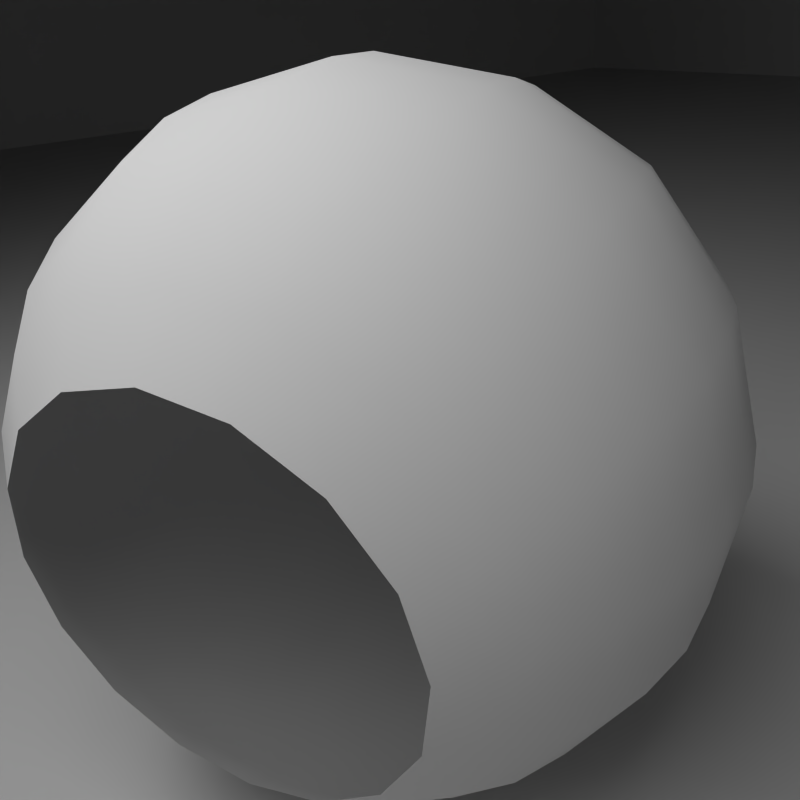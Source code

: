 # Source: MatPreview_dawn_eyeball.blend  (saved by Blender 2.68.0; exported with 4.5.12 LTS)
import bpy
from mathutils import Matrix  # noqa: F401  (used for matrix-valued properties, if any)

bpy.ops.wm.read_factory_settings(use_empty=True)
scene = bpy.context.scene
scene.name = 'Scene'

# ---- collections
col_collection_1 = bpy.data.collections.new('Collection 1'); scene.collection.children.link(col_collection_1)

# ---- materials (node trees are filled in below, after node groups)
mat_room = bpy.data.materials.new('Room')
mat_room.alpha_threshold = 0.0
mat_room.diffuse_color = (0.64, 0.64, 0.64, 1.0)
mat_room.roughness = 0.5
mat_room.line_color = (0.0, 0.0, 0.0, 1.0)
mat_eye = bpy.data.materials.new('eye')
mat_eye.alpha_threshold = 0.0
mat_eye.roughness = 0.5
mat_eye.line_color = (0.0, 0.0, 0.0, 1.0)

# ---- material node trees

# ---- world
world_world = bpy.data.worlds.new('World'); scene.world = world_world
world_world.color = (0.05088, 0.05088, 0.05088)
world_world.use_sun_shadow = False
world_world.sun_shadow_jitter_overblur = 0.0
world_world.cycles.sampling_method = 'MANUAL'
world_world.cycles.sample_map_resolution = 256

# ---- cameras
cam_camera = bpy.data.cameras.new('Camera')
cam_camera.clip_end = 100.0
cam_camera.lens = 35.0
cam_camera.sensor_width = 32.0
cam_camera.sensor_height = 18.0
cam_camera.ortho_scale = 7.314
cam_camera.dof.focus_distance = 0.0
cam_camera.dof.aperture_fstop = 128.0

# ---- lights
light_lamp_001 = bpy.data.lights.new('Lamp.001', 'AREA')
light_lamp_001.transmission_factor = 0.0
light_lamp_001.cutoff_distance = 30.0
light_lamp_001.energy = 78.54
light_lamp_001.shadow_buffer_clip_start = 1.001
light_lamp_001.shadow_soft_size = 1.0
light_lamp_001.shadow_maximum_resolution = 0.006
light_lamp_001.use_absolute_resolution = True
light_lamp_001.size = 1.0
light_lamp_001.size_y = 1.0
light_lamp_001.cycles.use_multiple_importance_sampling = False
light_lamp = bpy.data.lights.new('Lamp', 'AREA')
light_lamp.transmission_factor = 0.0
light_lamp.cutoff_distance = 30.0
light_lamp.energy = 78.54
light_lamp.shadow_buffer_clip_start = 1.001
light_lamp.shadow_soft_size = 1.0
light_lamp.shadow_maximum_resolution = 0.006
light_lamp.use_absolute_resolution = True
light_lamp.size = 1.0
light_lamp.size_y = 1.0
light_lamp.cycles.use_multiple_importance_sampling = False

# ---- meshes
me_cube_001 = bpy.data.meshes.new('Cube.001')
me_cube_001.from_pydata([(-1.0, -1.0, -1.0), (-1.0, 1.0, -1.0), (1.0, 1.0, -1.0), (1.0, -1.0, -1.0), (-1.0, -1.0, 1.0), (-1.0, 1.0, 1.0), (1.0, 1.0, 1.0), (1.0, -1.0, 1.0)], [], [(4, 5, 1, 0), (5, 6, 2, 1), (6, 7, 3, 2), (7, 4, 0, 3), (0, 1, 2, 3), (7, 6, 5, 4)])
_uv = me_cube_001.uv_layers.new(name='UVMap')
_uv.uv.foreach_set('vector', [0.1258, -0.5748, 0.8974, -0.5748, 0.8974, 0.1968, 0.1258, 0.1968, 1.669, 0.1968, 1.669, 0.9685, 0.8974, 0.9685, 0.8974, 0.1968, 0.8974, 1.74, 0.1258, 1.74, 0.1258, 0.9685, 0.8974, 0.9685, -0.6459, 0.9685, -0.6459, 0.1968, 0.1258, 0.1968, 0.1258, 0.9685, 0.1258, 0.1968, 0.8974, 0.1968, 0.8974, 0.9685, 0.1258, 0.9685, 0.1258, -1.346, 0.8974, -1.346, 0.8974, -0.5748, 0.1258, -0.5748])
me_cube_001.materials.append(mat_room)
me_cube_001.use_remesh_preserve_volume = False
me_cube_001.use_remesh_preserve_attributes = False
me_cube_001.use_mirror_vertex_groups = False
me_cube_001.update()
me_sphere = bpy.data.meshes.new('Sphere')
me_sphere.from_pydata([(2.776, 0.1673, 4.565), (3.382, 0.1673, 4.067), (4.249, 0.1673, 2.77), (4.477, 0.1673, 2.019), (4.554, 0.1673, 1.239), (4.477, 0.1673, 0.4587), (4.249, 0.1673, -0.2917), (3.88, 0.1673, -0.9833), (3.382, 0.1673, -1.589), (2.776, 0.1673, -2.087), (2.085, 0.1673, -2.457), (1.275, 0.4659, -2.684), (1.968, 0.7531, -2.457), (2.607, 1.018, -2.087), (3.167, 1.25, -1.589), (3.627, 1.44, -0.9833), (3.968, 1.581, -0.2917), (4.178, 1.669, 0.4587), (4.249, 1.698, 1.239), (4.178, 1.669, 2.019), (3.968, 1.581, 2.77), (3.627, 1.44, 3.461), (3.167, 1.25, 4.067), (2.607, 1.018, 4.565), (2.125, 1.739, 4.565), (2.554, 2.167, 4.067), (2.906, 2.519, 3.461), (3.167, 2.78, 2.77), (3.328, 2.941, 2.019), (3.382, 2.996, 1.239), (3.328, 2.941, 0.4587), (3.167, 2.78, -0.2917), (2.906, 2.519, -0.9833), (2.554, 2.167, -1.589), (2.125, 1.739, -2.087), (1.636, 1.25, -2.457), (1.106, 0.7191, -2.684), (0.554, 0.1673, -2.761), (0.8526, 0.8882, -2.684), (1.14, 1.581, -2.457), (1.404, 2.22, -2.087), (1.636, 2.78, -1.589), (1.827, 3.24, -0.9833), (1.968, 3.581, -0.2917), (2.055, 3.792, 0.4587), (2.085, 3.863, 1.239), (2.055, 3.792, 2.019), (1.968, 3.581, 2.77), (1.827, 3.24, 3.461), (1.636, 2.78, 4.067), (1.404, 2.22, 4.565), (0.554, 2.39, 4.565), (0.554, 2.996, 4.067), (0.554, 3.493, 3.461), (0.554, 3.863, 2.77), (0.554, 4.09, 2.019), (0.554, 4.167, 1.239), (0.554, 4.09, 0.4587), (0.554, 3.863, -0.2917), (0.554, 3.493, -0.9833), (0.554, 2.996, -1.589), (0.554, 2.39, -2.087), (0.554, 1.698, -2.457), (0.554, 0.9476, -2.684), (0.2553, 0.8882, -2.684), (-0.03183, 1.581, -2.457), (-0.2965, 2.22, -2.087), (-0.5284, 2.78, -1.589), (-0.7188, 3.24, -0.9833), (-0.8603, 3.581, -0.2917), (-0.9474, 3.792, 0.4587), (-0.9768, 3.863, 1.239), (-0.9474, 3.792, 2.019), (-0.8603, 3.581, 2.77), (-0.7188, 3.24, 3.461), (-0.5284, 2.78, 4.067), (-0.2965, 2.22, 4.565), (-1.017, 1.739, 4.565), (-1.446, 2.167, 4.067), (-1.798, 2.519, 3.461), (-2.059, 2.78, 2.77), (-2.22, 2.941, 2.019), (-2.274, 2.996, 1.239), (-2.22, 2.941, 0.4587), (-2.059, 2.78, -0.2917), (-1.798, 2.519, -0.9833), (-1.446, 2.167, -1.589), (-1.017, 1.739, -2.087), (-0.5284, 1.25, -2.457), (0.002156, 0.7191, -2.684), (-0.167, 0.4659, -2.684), (-0.8603, 0.7531, -2.457), (-1.499, 1.018, -2.087), (-2.059, 1.25, -1.589), (-2.519, 1.44, -0.9833), (-2.86, 1.581, -0.2917), (-3.071, 1.669, 0.4587), (-3.142, 1.698, 1.239), (-3.071, 1.669, 2.019), (-2.86, 1.581, 2.77), (-2.519, 1.44, 3.461), (-2.059, 1.25, 4.067), (-1.499, 1.018, 4.565), (-1.668, 0.1673, 4.565), (-2.274, 0.1673, 4.067), (-2.772, 0.1673, 3.461), (-3.142, 0.1673, 2.77), (-3.369, 0.1673, 2.019), (-3.446, 0.1673, 1.239), (-3.369, 0.1673, 0.4587), (-3.142, 0.1673, -0.2917), (-2.772, 0.1673, -0.9833), (-2.274, 0.1673, -1.589), (-1.668, 0.1673, -2.087), (-0.9768, 0.1673, -2.457), (-0.2264, 0.1673, -2.684), (-0.167, -0.1314, -2.684), (-0.8603, -0.4185, -2.457), (-1.499, -0.6832, -2.087), (-2.059, -0.9151, -1.589), (-2.519, -1.105, -0.9833), (-2.86, -1.247, -0.2917), (-3.071, -1.334, 0.4587), (-3.142, -1.363, 1.239), (-3.071, -1.334, 2.019), (-2.86, -1.247, 2.77), (-2.519, -1.105, 3.461), (-2.059, -0.9151, 4.067), (-1.499, -0.6832, 4.565), (-1.017, -1.404, 4.565), (-1.446, -1.833, 4.067), (-1.798, -2.184, 3.461), (-2.059, -2.446, 2.77), (-2.22, -2.607, 2.019), (-2.274, -2.661, 1.239), (-2.22, -2.607, 0.4587), (-2.059, -2.446, -0.2917), (-1.798, -2.184, -0.9833), (-1.446, -1.833, -1.589), (-1.017, -1.404, -2.087), (-0.5284, -0.9151, -2.457), (0.002156, -0.3845, -2.684), (0.2553, -0.5537, -2.684), (-0.03183, -1.247, -2.457), (-0.2965, -1.886, -2.087), (-0.5284, -2.446, -1.589), (-0.7188, -2.905, -0.9833), (-0.8603, -3.247, -0.2917), (-0.9474, -3.457, 0.4587), (-0.9768, -3.528, 1.239), (-0.9474, -3.457, 2.019), (-0.8603, -3.247, 2.77), (-0.7188, -2.905, 3.461), (-0.5284, -2.446, 4.067), (-0.2965, -1.886, 4.565), (0.554, -2.055, 4.565), (0.554, -2.661, 4.067), (0.554, -3.159, 3.461), (0.554, -3.528, 2.77), (0.554, -3.756, 2.019), (0.554, -3.833, 1.239), (0.554, -3.756, 0.4587), (0.554, -3.528, -0.2917), (0.554, -3.159, -0.9833), (0.554, -2.661, -1.589), (0.554, -2.055, -2.087), (0.554, -1.363, -2.457), (0.554, -0.6131, -2.684), (0.8526, -0.5537, -2.684), (1.14, -1.247, -2.457), (1.404, -1.886, -2.087), (1.636, -2.446, -1.589), (1.827, -2.905, -0.9833), (1.968, -3.247, -0.2917), (2.055, -3.457, 0.4587), (2.085, -3.528, 1.239), (2.055, -3.457, 2.019), (1.968, -3.247, 2.77), (1.827, -2.905, 3.461), (1.636, -2.446, 4.067), (1.404, -1.886, 4.565), (2.125, -1.404, 4.565), (2.554, -1.833, 4.067), (2.906, -2.184, 3.461), (3.167, -2.446, 2.77), (3.328, -2.607, 2.019), (3.382, -2.661, 1.239), (3.328, -2.607, 0.4587), (3.167, -2.446, -0.2917), (2.906, -2.184, -0.9833), (2.554, -1.833, -1.589), (2.125, -1.404, -2.087), (1.636, -0.9151, -2.457), (1.106, -0.3845, -2.684), (1.275, -0.1314, -2.684), (1.968, -0.4185, -2.457), (2.607, -0.6832, -2.087), (3.167, -0.9151, -1.589), (3.627, -1.105, -0.9833), (3.968, -1.247, -0.2917), (4.178, -1.334, 0.4587), (4.249, -1.363, 1.239), (4.178, -1.334, 2.019), (3.968, -1.247, 2.77), (3.627, -1.105, 3.461), (3.167, -0.9151, 4.067), (2.607, -0.6832, 4.565), (3.88, 0.1673, 3.461), (1.334, 0.1673, -2.684)], [], [(37, 11, 208), (208, 11, 12, 10), (10, 12, 13, 9), (9, 13, 14, 8), (8, 14, 15, 7), (7, 15, 16, 6), (6, 16, 17, 5), (5, 17, 18, 4), (4, 18, 19, 3), (3, 19, 20, 2), (2, 20, 21, 207), (207, 21, 22, 1), (1, 22, 23, 0), (22, 25, 24, 23), (21, 26, 25, 22), (20, 27, 26, 21), (19, 28, 27, 20), (18, 29, 28, 19), (17, 30, 29, 18), (16, 31, 30, 17), (15, 32, 31, 16), (14, 33, 32, 15), (13, 34, 33, 14), (12, 35, 34, 13), (11, 36, 35, 12), (37, 36, 11), (37, 38, 36), (36, 38, 39, 35), (35, 39, 40, 34), (34, 40, 41, 33), (33, 41, 42, 32), (32, 42, 43, 31), (31, 43, 44, 30), (30, 44, 45, 29), (29, 45, 46, 28), (28, 46, 47, 27), (27, 47, 48, 26), (26, 48, 49, 25), (25, 49, 50, 24), (49, 52, 51, 50), (48, 53, 52, 49), (47, 54, 53, 48), (46, 55, 54, 47), (45, 56, 55, 46), (44, 57, 56, 45), (43, 58, 57, 44), (42, 59, 58, 43), (41, 60, 59, 42), (40, 61, 60, 41), (39, 62, 61, 40), (38, 63, 62, 39), (37, 63, 38), (37, 64, 63), (63, 64, 65, 62), (62, 65, 66, 61), (61, 66, 67, 60), (60, 67, 68, 59), (59, 68, 69, 58), (58, 69, 70, 57), (57, 70, 71, 56), (56, 71, 72, 55), (55, 72, 73, 54), (54, 73, 74, 53), (53, 74, 75, 52), (52, 75, 76, 51), (75, 78, 77, 76), (74, 79, 78, 75), (73, 80, 79, 74), (72, 81, 80, 73), (71, 82, 81, 72), (70, 83, 82, 71), (69, 84, 83, 70), (68, 85, 84, 69), (67, 86, 85, 68), (66, 87, 86, 67), (65, 88, 87, 66), (64, 89, 88, 65), (37, 89, 64), (37, 90, 89), (89, 90, 91, 88), (88, 91, 92, 87), (87, 92, 93, 86), (86, 93, 94, 85), (85, 94, 95, 84), (84, 95, 96, 83), (83, 96, 97, 82), (82, 97, 98, 81), (81, 98, 99, 80), (80, 99, 100, 79), (79, 100, 101, 78), (78, 101, 102, 77), (101, 104, 103, 102), (100, 105, 104, 101), (99, 106, 105, 100), (98, 107, 106, 99), (97, 108, 107, 98), (96, 109, 108, 97), (95, 110, 109, 96), (94, 111, 110, 95), (93, 112, 111, 94), (92, 113, 112, 93), (91, 114, 113, 92), (90, 115, 114, 91), (37, 115, 90), (37, 116, 115), (115, 116, 117, 114), (114, 117, 118, 113), (113, 118, 119, 112), (112, 119, 120, 111), (111, 120, 121, 110), (110, 121, 122, 109), (109, 122, 123, 108), (108, 123, 124, 107), (107, 124, 125, 106), (106, 125, 126, 105), (105, 126, 127, 104), (104, 127, 128, 103), (127, 130, 129, 128), (126, 131, 130, 127), (125, 132, 131, 126), (124, 133, 132, 125), (123, 134, 133, 124), (122, 135, 134, 123), (121, 136, 135, 122), (120, 137, 136, 121), (119, 138, 137, 120), (118, 139, 138, 119), (117, 140, 139, 118), (116, 141, 140, 117), (37, 141, 116), (37, 142, 141), (141, 142, 143, 140), (140, 143, 144, 139), (139, 144, 145, 138), (138, 145, 146, 137), (137, 146, 147, 136), (136, 147, 148, 135), (135, 148, 149, 134), (134, 149, 150, 133), (133, 150, 151, 132), (132, 151, 152, 131), (131, 152, 153, 130), (130, 153, 154, 129), (153, 156, 155, 154), (152, 157, 156, 153), (151, 158, 157, 152), (150, 159, 158, 151), (149, 160, 159, 150), (148, 161, 160, 149), (147, 162, 161, 148), (146, 163, 162, 147), (145, 164, 163, 146), (144, 165, 164, 145), (143, 166, 165, 144), (142, 167, 166, 143), (37, 167, 142), (37, 168, 167), (167, 168, 169, 166), (166, 169, 170, 165), (165, 170, 171, 164), (164, 171, 172, 163), (163, 172, 173, 162), (162, 173, 174, 161), (161, 174, 175, 160), (160, 175, 176, 159), (159, 176, 177, 158), (158, 177, 178, 157), (157, 178, 179, 156), (156, 179, 180, 155), (179, 182, 181, 180), (178, 183, 182, 179), (177, 184, 183, 178), (176, 185, 184, 177), (175, 186, 185, 176), (174, 187, 186, 175), (173, 188, 187, 174), (172, 189, 188, 173), (171, 190, 189, 172), (170, 191, 190, 171), (169, 192, 191, 170), (168, 193, 192, 169), (37, 193, 168), (37, 194, 193), (193, 194, 195, 192), (192, 195, 196, 191), (191, 196, 197, 190), (190, 197, 198, 189), (189, 198, 199, 188), (188, 199, 200, 187), (187, 200, 201, 186), (186, 201, 202, 185), (185, 202, 203, 184), (184, 203, 204, 183), (183, 204, 205, 182), (182, 205, 206, 181), (205, 1, 0, 206), (204, 207, 1, 205), (203, 2, 207, 204), (202, 3, 2, 203), (201, 4, 3, 202), (200, 5, 4, 201), (199, 6, 5, 200), (198, 7, 6, 199), (197, 8, 7, 198), (196, 9, 8, 197), (195, 10, 9, 196), (194, 208, 10, 195), (37, 208, 194)])
me_sphere.polygons.foreach_set('use_smooth', [True] * 208)
_uv = me_sphere.uv_layers.new(name='UVTex')
_uv.uv.foreach_set('vector', [0.7472, 0.2624, 0.7678, 0.2664, 0.7647, 0.274, 0.7647, 0.274, 0.7678, 0.2664, 0.7887, 0.2706, 0.7824, 0.2859, 0.7824, 0.2859, 0.7887, 0.2706, 0.8103, 0.275, 0.8008, 0.2983, 0.8008, 0.2983, 0.8103, 0.275, 0.8333, 0.2797, 0.8203, 0.3113, 0.8203, 0.3113, 0.8333, 0.2797, 0.8585, 0.2851, 0.8416, 0.3261, 0.8416, 0.3261, 0.8585, 0.2851, 0.8867, 0.2912, 0.8651, 0.342, 0.8651, 0.342, 0.8867, 0.2912, 0.9192, 0.2984, 0.8922, 0.361, 0.8922, 0.361, 0.9192, 0.2984, 0.9578, 0.3064, 0.9247, 0.3829, 0.4184, 0.1466, 0.4526, 0.2197, 0.4141, 0.2279, 0.3886, 0.1675, 0.3886, 0.1675, 0.4141, 0.2279, 0.383, 0.2341, 0.3621, 0.1852, 0.3621, 0.1852, 0.383, 0.2341, 0.3556, 0.2399, 0.3395, 0.201, 0.3395, 0.201, 0.3556, 0.2399, 0.3318, 0.2446, 0.319, 0.2146, 0.319, 0.2146, 0.3318, 0.2446, 0.3098, 0.249, 0.3003, 0.2271, 0.3318, 0.2446, 0.3325, 0.2774, 0.3102, 0.273, 0.3098, 0.249, 0.3556, 0.2399, 0.3564, 0.2819, 0.3325, 0.2774, 0.3318, 0.2446, 0.383, 0.2341, 0.3835, 0.2874, 0.3564, 0.2819, 0.3556, 0.2399, 0.4141, 0.2279, 0.4148, 0.2939, 0.3835, 0.2874, 0.383, 0.2341, 0.4526, 0.2197, 0.4522, 0.3016, 0.4148, 0.2939, 0.4141, 0.2279, 0.9192, 0.2984, 0.9201, 0.2297, 0.9591, 0.2222, 0.9578, 0.3064, 0.8867, 0.2912, 0.8873, 0.2355, 0.9201, 0.2297, 0.9192, 0.2984, 0.8585, 0.2851, 0.8584, 0.241, 0.8873, 0.2355, 0.8867, 0.2912, 0.8333, 0.2797, 0.8333, 0.2456, 0.8584, 0.241, 0.8585, 0.2851, 0.8103, 0.275, 0.8102, 0.2499, 0.8333, 0.2456, 0.8333, 0.2797, 0.7887, 0.2706, 0.7886, 0.2541, 0.8102, 0.2499, 0.8103, 0.275, 0.7678, 0.2664, 0.7678, 0.2582, 0.7886, 0.2541, 0.7887, 0.2706, 0.7472, 0.2624, 0.7678, 0.2582, 0.7678, 0.2664, 0.7472, 0.2624, 0.7646, 0.2507, 0.7678, 0.2582, 0.7678, 0.2582, 0.7646, 0.2507, 0.7822, 0.2389, 0.7886, 0.2541, 0.7886, 0.2541, 0.7822, 0.2389, 0.8006, 0.2268, 0.8102, 0.2499, 0.8102, 0.2499, 0.8006, 0.2268, 0.8203, 0.2139, 0.8333, 0.2456, 0.8333, 0.2456, 0.8203, 0.2139, 0.842, 0.2, 0.8584, 0.241, 0.8584, 0.241, 0.842, 0.2, 0.8661, 0.1837, 0.8873, 0.2355, 0.8873, 0.2355, 0.8661, 0.1837, 0.8943, 0.1656, 0.9201, 0.2297, 0.9201, 0.2297, 0.8943, 0.1656, 0.9275, 0.1436, 0.9591, 0.2222, 0.4522, 0.3016, 0.4208, 0.3758, 0.3897, 0.3545, 0.4148, 0.2939, 0.4148, 0.2939, 0.3897, 0.3545, 0.3634, 0.3365, 0.3835, 0.2874, 0.3835, 0.2874, 0.3634, 0.3365, 0.3407, 0.3209, 0.3564, 0.2819, 0.3564, 0.2819, 0.3407, 0.3209, 0.32, 0.3077, 0.3325, 0.2774, 0.3325, 0.2774, 0.32, 0.3077, 0.3014, 0.2953, 0.3102, 0.273, 0.32, 0.3077, 0.297, 0.3309, 0.2844, 0.3121, 0.3014, 0.2953, 0.3407, 0.3209, 0.311, 0.351, 0.297, 0.3309, 0.32, 0.3077, 0.3634, 0.3365, 0.326, 0.374, 0.311, 0.351, 0.3407, 0.3209, 0.3897, 0.3545, 0.3433, 0.4006, 0.326, 0.374, 0.3634, 0.3365, 0.4208, 0.3758, 0.3639, 0.4321, 0.3433, 0.4006, 0.3897, 0.3545, 0.8943, 0.1656, 0.8458, 0.1164, 0.8679, 0.08334, 0.9275, 0.1436, 0.8661, 0.1837, 0.8267, 0.144, 0.8458, 0.1164, 0.8943, 0.1656, 0.842, 0.2, 0.8108, 0.1683, 0.8267, 0.144, 0.8661, 0.1837, 0.8203, 0.2139, 0.7961, 0.1895, 0.8108, 0.1683, 0.842, 0.2, 0.8006, 0.2268, 0.7829, 0.2092, 0.7961, 0.1895, 0.8203, 0.2139, 0.7822, 0.2389, 0.7705, 0.2274, 0.7829, 0.2092, 0.8006, 0.2268, 0.7646, 0.2507, 0.7588, 0.245, 0.7705, 0.2274, 0.7822, 0.2389, 0.7472, 0.2624, 0.7588, 0.245, 0.7646, 0.2507, 0.7472, 0.2624, 0.7513, 0.2418, 0.7588, 0.245, 0.7588, 0.245, 0.7513, 0.2418, 0.7553, 0.2211, 0.7705, 0.2274, 0.7705, 0.2274, 0.7553, 0.2211, 0.7599, 0.1995, 0.7829, 0.2092, 0.7829, 0.2092, 0.7599, 0.1995, 0.7643, 0.1763, 0.7961, 0.1895, 0.7961, 0.1895, 0.7643, 0.1763, 0.7698, 0.151, 0.8108, 0.1683, 0.8108, 0.1683, 0.7698, 0.151, 0.7752, 0.1225, 0.8267, 0.144, 0.8267, 0.144, 0.7752, 0.1225, 0.7822, 0.08977, 0.8458, 0.1164, 0.8458, 0.1164, 0.7822, 0.08977, 0.7898, 0.05076, 0.8679, 0.08334, 0.3639, 0.4321, 0.2899, 0.4622, 0.283, 0.4254, 0.3433, 0.4006, 0.3433, 0.4006, 0.283, 0.4254, 0.2772, 0.3943, 0.326, 0.374, 0.326, 0.374, 0.2772, 0.3943, 0.2722, 0.3673, 0.311, 0.351, 0.311, 0.351, 0.2722, 0.3673, 0.267, 0.3435, 0.297, 0.3309, 0.297, 0.3309, 0.267, 0.3435, 0.2627, 0.3215, 0.2844, 0.3121, 0.267, 0.3435, 0.2345, 0.3435, 0.239, 0.3217, 0.2627, 0.3215, 0.2722, 0.3673, 0.2301, 0.3675, 0.2345, 0.3435, 0.267, 0.3435, 0.2772, 0.3943, 0.2245, 0.3944, 0.2301, 0.3675, 0.2722, 0.3673, 0.283, 0.4254, 0.218, 0.4252, 0.2245, 0.3944, 0.2772, 0.3943, 0.2899, 0.4622, 0.2104, 0.4618, 0.218, 0.4252, 0.283, 0.4254, 0.7822, 0.08977, 0.7132, 0.08963, 0.7053, 0.05076, 0.7898, 0.05076, 0.7752, 0.1225, 0.7193, 0.1225, 0.7132, 0.08963, 0.7822, 0.08977, 0.7698, 0.151, 0.7254, 0.1509, 0.7193, 0.1225, 0.7752, 0.1225, 0.7643, 0.1763, 0.73, 0.1763, 0.7254, 0.1509, 0.7698, 0.151, 0.7599, 0.1995, 0.7348, 0.1994, 0.73, 0.1763, 0.7643, 0.1763, 0.7553, 0.2211, 0.7389, 0.2211, 0.7348, 0.1994, 0.7599, 0.1995, 0.7513, 0.2418, 0.7431, 0.2418, 0.7389, 0.2211, 0.7553, 0.2211, 0.7472, 0.2624, 0.7431, 0.2418, 0.7513, 0.2418, 0.7472, 0.2624, 0.7356, 0.2449, 0.7431, 0.2418, 0.7431, 0.2418, 0.7356, 0.2449, 0.7237, 0.2274, 0.7389, 0.2211, 0.7389, 0.2211, 0.7237, 0.2274, 0.7117, 0.2089, 0.7348, 0.1994, 0.7348, 0.1994, 0.7117, 0.2089, 0.6983, 0.1894, 0.73, 0.1763, 0.73, 0.1763, 0.6983, 0.1894, 0.6843, 0.1678, 0.7254, 0.1509, 0.7254, 0.1509, 0.6843, 0.1678, 0.6679, 0.1439, 0.7193, 0.1225, 0.7193, 0.1225, 0.6679, 0.1439, 0.6496, 0.116, 0.7132, 0.08963, 0.7132, 0.08963, 0.6496, 0.116, 0.6274, 0.08318, 0.7053, 0.05076, 0.2104, 0.4618, 0.1372, 0.4312, 0.1581, 0.4003, 0.218, 0.4252, 0.218, 0.4252, 0.1581, 0.4003, 0.1758, 0.3743, 0.2245, 0.3944, 0.2245, 0.3944, 0.1758, 0.3743, 0.1912, 0.3517, 0.2301, 0.3675, 0.2301, 0.3675, 0.1912, 0.3517, 0.2044, 0.3311, 0.2345, 0.3435, 0.2345, 0.3435, 0.2044, 0.3311, 0.2171, 0.3127, 0.239, 0.3217, 0.2044, 0.3311, 0.1814, 0.3081, 0.2003, 0.296, 0.2171, 0.3127, 0.1912, 0.3517, 0.1612, 0.3221, 0.1814, 0.3081, 0.2044, 0.3311, 0.1758, 0.3743, 0.138, 0.3373, 0.1612, 0.3221, 0.1912, 0.3517, 0.1581, 0.4003, 0.1123, 0.3546, 0.138, 0.3373, 0.1758, 0.3743, 0.1372, 0.4312, 0.0812, 0.3754, 0.1123, 0.3546, 0.1581, 0.4003, 0.6496, 0.116, 0.601, 0.1646, 0.568, 0.1429, 0.6274, 0.08318, 0.6679, 0.1439, 0.6286, 0.1834, 0.601, 0.1646, 0.6496, 0.116, 0.6843, 0.1678, 0.6529, 0.1991, 0.6286, 0.1834, 0.6679, 0.1439, 0.6983, 0.1894, 0.6741, 0.2137, 0.6529, 0.1991, 0.6843, 0.1678, 0.7117, 0.2089, 0.6939, 0.2266, 0.6741, 0.2137, 0.6983, 0.1894, 0.7237, 0.2274, 0.7121, 0.239, 0.6939, 0.2266, 0.7117, 0.2089, 0.7356, 0.2449, 0.7298, 0.2507, 0.7121, 0.239, 0.7237, 0.2274, 0.7472, 0.2624, 0.7298, 0.2507, 0.7356, 0.2449, 0.7472, 0.2624, 0.7267, 0.2582, 0.7298, 0.2507, 0.7298, 0.2507, 0.7267, 0.2582, 0.7059, 0.2542, 0.7121, 0.239, 0.7121, 0.239, 0.7059, 0.2542, 0.6843, 0.2497, 0.6939, 0.2266, 0.6939, 0.2266, 0.6843, 0.2497, 0.6611, 0.2454, 0.6741, 0.2137, 0.6741, 0.2137, 0.6611, 0.2454, 0.6359, 0.2401, 0.6529, 0.1991, 0.6529, 0.1991, 0.6359, 0.2401, 0.6075, 0.2349, 0.6286, 0.1834, 0.6286, 0.1834, 0.6075, 0.2349, 0.5749, 0.2281, 0.601, 0.1646, 0.601, 0.1646, 0.5749, 0.2281, 0.5361, 0.2207, 0.568, 0.1429, 0.0812, 0.3754, 0.04988, 0.302, 0.08668, 0.2947, 0.1123, 0.3546, 0.1123, 0.3546, 0.08668, 0.2947, 0.1183, 0.2883, 0.138, 0.3373, 0.138, 0.3373, 0.1183, 0.2883, 0.145, 0.2833, 0.1612, 0.3221, 0.1612, 0.3221, 0.145, 0.2833, 0.1689, 0.278, 0.1814, 0.3081, 0.1814, 0.3081, 0.1689, 0.278, 0.191, 0.2738, 0.2003, 0.296, 0.1689, 0.278, 0.1686, 0.2454, 0.1906, 0.2498, 0.191, 0.2738, 0.145, 0.2833, 0.1446, 0.2412, 0.1686, 0.2454, 0.1689, 0.278, 0.1183, 0.2883, 0.1177, 0.2357, 0.1446, 0.2412, 0.145, 0.2833, 0.08668, 0.2947, 0.08661, 0.2293, 0.1177, 0.2357, 0.1183, 0.2883, 0.04988, 0.302, 0.04977, 0.2218, 0.08661, 0.2293, 0.08668, 0.2947, 0.5749, 0.2281, 0.575, 0.2966, 0.5364, 0.3046, 0.5361, 0.2207, 0.6075, 0.2349, 0.6077, 0.2904, 0.575, 0.2966, 0.5749, 0.2281, 0.6359, 0.2401, 0.6359, 0.2844, 0.6077, 0.2904, 0.6075, 0.2349, 0.6611, 0.2454, 0.6612, 0.2797, 0.6359, 0.2844, 0.6359, 0.2401, 0.6843, 0.2497, 0.6842, 0.2748, 0.6612, 0.2797, 0.6611, 0.2454, 0.7059, 0.2542, 0.7059, 0.2707, 0.6842, 0.2748, 0.6843, 0.2497, 0.7267, 0.2582, 0.7267, 0.2664, 0.7059, 0.2707, 0.7059, 0.2542, 0.7472, 0.2624, 0.7267, 0.2664, 0.7267, 0.2582, 0.7472, 0.2624, 0.7298, 0.274, 0.7267, 0.2664, 0.7267, 0.2664, 0.7298, 0.274, 0.7122, 0.2858, 0.7059, 0.2707, 0.7059, 0.2707, 0.7122, 0.2858, 0.6938, 0.2979, 0.6842, 0.2748, 0.6842, 0.2748, 0.6938, 0.2979, 0.6744, 0.3112, 0.6612, 0.2797, 0.6612, 0.2797, 0.6744, 0.3112, 0.6528, 0.3252, 0.6359, 0.2844, 0.6359, 0.2844, 0.6528, 0.3252, 0.6291, 0.3416, 0.6077, 0.2904, 0.6077, 0.2904, 0.6291, 0.3416, 0.6013, 0.3598, 0.575, 0.2966, 0.575, 0.2966, 0.6013, 0.3598, 0.5688, 0.3819, 0.5364, 0.3046, 0.04977, 0.2218, 0.08043, 0.1481, 0.1115, 0.1691, 0.08661, 0.2293, 0.08661, 0.2293, 0.1115, 0.1691, 0.1376, 0.1869, 0.1177, 0.2357, 0.1177, 0.2357, 0.1376, 0.1869, 0.1603, 0.2023, 0.1446, 0.2412, 0.1446, 0.2412, 0.1603, 0.2023, 0.1809, 0.2154, 0.1686, 0.2454, 0.1686, 0.2454, 0.1809, 0.2154, 0.1994, 0.2278, 0.1906, 0.2498, 0.1809, 0.2154, 0.2036, 0.1923, 0.2158, 0.211, 0.1994, 0.2278, 0.1603, 0.2023, 0.1897, 0.1723, 0.2036, 0.1923, 0.1809, 0.2154, 0.1376, 0.1869, 0.1746, 0.1495, 0.1897, 0.1723, 0.1603, 0.2023, 0.1115, 0.1691, 0.1574, 0.1231, 0.1746, 0.1495, 0.1376, 0.1869, 0.08043, 0.1481, 0.1368, 0.09189, 0.1574, 0.1231, 0.1115, 0.1691, 0.6013, 0.3598, 0.6497, 0.4081, 0.6281, 0.4409, 0.5688, 0.3819, 0.6291, 0.3416, 0.6684, 0.3807, 0.6497, 0.4081, 0.6013, 0.3598, 0.6528, 0.3252, 0.684, 0.3565, 0.6684, 0.3807, 0.6291, 0.3416, 0.6744, 0.3112, 0.6986, 0.3354, 0.684, 0.3565, 0.6528, 0.3252, 0.6938, 0.2979, 0.7114, 0.3157, 0.6986, 0.3354, 0.6744, 0.3112, 0.7122, 0.2858, 0.7239, 0.2974, 0.7114, 0.3157, 0.6938, 0.2979, 0.7298, 0.274, 0.7356, 0.2798, 0.7239, 0.2974, 0.7122, 0.2858, 0.7472, 0.2624, 0.7356, 0.2798, 0.7298, 0.274, 0.7472, 0.2624, 0.7431, 0.2829, 0.7356, 0.2798, 0.7356, 0.2798, 0.7431, 0.2829, 0.7391, 0.3037, 0.7239, 0.2974, 0.7239, 0.2974, 0.7391, 0.3037, 0.7345, 0.3253, 0.7114, 0.3157, 0.7114, 0.3157, 0.7345, 0.3253, 0.7302, 0.3484, 0.6986, 0.3354, 0.6986, 0.3354, 0.7302, 0.3484, 0.7248, 0.3735, 0.684, 0.3565, 0.684, 0.3565, 0.7248, 0.3735, 0.7196, 0.4018, 0.6684, 0.3807, 0.6684, 0.3807, 0.7196, 0.4018, 0.7127, 0.4342, 0.6497, 0.4081, 0.6497, 0.4081, 0.7127, 0.4342, 0.7053, 0.4727, 0.6281, 0.4409, 0.1368, 0.09189, 0.2102, 0.06158, 0.2172, 0.09818, 0.1574, 0.1231, 0.1574, 0.1231, 0.2172, 0.09818, 0.2231, 0.1291, 0.1746, 0.1495, 0.1746, 0.1495, 0.2231, 0.1291, 0.2282, 0.1559, 0.1897, 0.1723, 0.1897, 0.1723, 0.2282, 0.1559, 0.2335, 0.1797, 0.2036, 0.1923, 0.2036, 0.1923, 0.2335, 0.1797, 0.2376, 0.2016, 0.2158, 0.211, 0.2335, 0.1797, 0.2659, 0.1796, 0.2613, 0.2014, 0.2376, 0.2016, 0.2282, 0.1559, 0.2702, 0.1555, 0.2659, 0.1796, 0.2335, 0.1797, 0.2231, 0.1291, 0.2757, 0.1288, 0.2702, 0.1555, 0.2282, 0.1559, 0.2172, 0.09818, 0.282, 0.09801, 0.2757, 0.1288, 0.2231, 0.1291, 0.2102, 0.06158, 0.2894, 0.06158, 0.282, 0.09801, 0.2172, 0.09818, 0.7127, 0.4342, 0.7808, 0.4343, 0.7886, 0.4727, 0.7053, 0.4727, 0.7196, 0.4018, 0.7748, 0.4018, 0.7808, 0.4343, 0.7127, 0.4342, 0.7248, 0.3735, 0.7689, 0.3737, 0.7748, 0.4018, 0.7196, 0.4018, 0.7302, 0.3484, 0.7644, 0.3484, 0.7689, 0.3737, 0.7248, 0.3735, 0.7345, 0.3253, 0.7596, 0.3254, 0.7644, 0.3484, 0.7302, 0.3484, 0.7391, 0.3037, 0.7555, 0.3037, 0.7596, 0.3254, 0.7345, 0.3253, 0.7431, 0.2829, 0.7513, 0.2829, 0.7555, 0.3037, 0.7391, 0.3037, 0.7472, 0.2624, 0.7513, 0.2829, 0.7431, 0.2829, 0.7472, 0.2624, 0.7589, 0.2798, 0.7513, 0.2829, 0.7513, 0.2829, 0.7589, 0.2798, 0.7707, 0.2974, 0.7555, 0.3037, 0.7555, 0.3037, 0.7707, 0.2974, 0.7828, 0.3159, 0.7596, 0.3254, 0.7596, 0.3254, 0.7828, 0.3159, 0.796, 0.3354, 0.7644, 0.3484, 0.7644, 0.3484, 0.796, 0.3354, 0.8099, 0.357, 0.7689, 0.3737, 0.7689, 0.3737, 0.8099, 0.357, 0.8259, 0.3808, 0.7748, 0.4018, 0.7748, 0.4018, 0.8259, 0.3808, 0.8438, 0.4086, 0.7808, 0.4343, 0.7808, 0.4343, 0.8438, 0.4086, 0.8655, 0.4411, 0.7886, 0.4727, 0.2894, 0.06158, 0.3624, 0.09162, 0.3419, 0.1224, 0.282, 0.09801, 0.282, 0.09801, 0.3419, 0.1224, 0.3243, 0.1485, 0.2757, 0.1288, 0.2757, 0.1288, 0.3243, 0.1485, 0.3096, 0.1711, 0.2702, 0.1555, 0.2702, 0.1555, 0.3096, 0.1711, 0.2958, 0.192, 0.2659, 0.1796, 0.2659, 0.1796, 0.2958, 0.192, 0.2833, 0.2104, 0.2613, 0.2014, 0.2958, 0.192, 0.319, 0.2146, 0.3003, 0.2271, 0.2833, 0.2104, 0.3096, 0.1711, 0.3395, 0.201, 0.319, 0.2146, 0.2958, 0.192, 0.3243, 0.1485, 0.3621, 0.1852, 0.3395, 0.201, 0.3096, 0.1711, 0.3419, 0.1224, 0.3886, 0.1675, 0.3621, 0.1852, 0.3243, 0.1485, 0.3624, 0.09162, 0.4184, 0.1466, 0.3886, 0.1675, 0.3419, 0.1224, 0.8438, 0.4086, 0.8922, 0.361, 0.9247, 0.3829, 0.8655, 0.4411, 0.8259, 0.3808, 0.8651, 0.342, 0.8922, 0.361, 0.8438, 0.4086, 0.8099, 0.357, 0.8416, 0.3261, 0.8651, 0.342, 0.8259, 0.3808, 0.796, 0.3354, 0.8203, 0.3113, 0.8416, 0.3261, 0.8099, 0.357, 0.7828, 0.3159, 0.8008, 0.2983, 0.8203, 0.3113, 0.796, 0.3354, 0.7707, 0.2974, 0.7824, 0.2859, 0.8008, 0.2983, 0.7828, 0.3159, 0.7589, 0.2798, 0.7647, 0.274, 0.7824, 0.2859, 0.7707, 0.2974, 0.7472, 0.2624, 0.7647, 0.274, 0.7589, 0.2798])
me_sphere.materials.append(mat_eye)
me_sphere.use_remesh_preserve_volume = False
me_sphere.use_remesh_preserve_attributes = False
me_sphere.use_mirror_vertex_groups = False
me_sphere.update()

# ---- objects
ob_lamp_001 = bpy.data.objects.new('Lamp.001', light_lamp_001)
ob_room = bpy.data.objects.new('Room', me_cube_001)
ob_lamp = bpy.data.objects.new('Lamp', light_lamp)
ob_camera = bpy.data.objects.new('Camera', cam_camera)
ob_eyeball = bpy.data.objects.new('Eyeball', me_sphere)

# ---- transforms, parenting, visibility, modifiers, constraints
ob_lamp_001.location = (-1.663, -2.445, 5.971)
ob_lamp_001.rotation_euler = (-0.5019, -0.4832, 1.903)
ob_lamp_001.scale = (2.638, 2.638, 2.638)
ob_lamp_001.lock_rotations_4d = False
ob_lamp_001.empty_display_type = 'ARROWS'
ob_lamp_001.color = (0.0, 0.0, 0.0, 0.0)
ob_lamp_001.lineart.crease_threshold = 0.0
ob_room.location = (-8.305, 6.836, 3.968)
ob_room.scale = (13.85, 12.65, 3.966)
ob_room.lineart.crease_threshold = 0.0
ob_lamp.location = (2.305, -2.29, 5.552)
ob_lamp.rotation_euler = (0.2608, -0.3032, 1.773)
ob_lamp.scale = (3.342, 3.342, 3.342)
ob_lamp.lock_rotations_4d = False
ob_lamp.empty_display_type = 'ARROWS'
ob_lamp.color = (0.0, 0.0, 0.0, 0.0)
ob_lamp.lineart.crease_threshold = 0.0
ob_camera.location = (3.132, -1.53, 2.833)
ob_camera.rotation_euler = (1.136, 0.07746, 1.077)
ob_camera.scale = (1.0, 1.0, 1.0)
ob_camera.lock_rotations_4d = False
ob_camera.empty_display_type = 'ARROWS'
ob_camera.color = (0.0, 0.0, 0.0, 0.0)
ob_camera.display_type = 'WIRE'
ob_camera.lineart.crease_threshold = 0.0
ob_eyeball.location = (0.03658, -0.03253, 1.329)
ob_eyeball.rotation_euler = (1.644, 0.002234, 0.5895)
ob_eyeball.scale = (0.3311, 0.3311, 0.3311)
ob_eyeball.lock_rotations_4d = False
ob_eyeball.empty_display_type = 'ARROWS'
ob_eyeball.lineart.crease_threshold = 0.0

# ---- collection membership
col_collection_1.objects.link(ob_lamp_001)
col_collection_1.objects.link(ob_room)
col_collection_1.objects.link(ob_lamp)
col_collection_1.objects.link(ob_camera)
col_collection_1.objects.link(ob_eyeball)

# ---- scene / render settings (as saved in the file)
scene.camera = ob_camera
scene.frame_start = 1; scene.frame_end = 250; scene.frame_set(161)
scene.render.engine = 'BLENDER_EEVEE_NEXT'
scene.render.image_settings.color_mode = 'RGB'
scene.render.image_settings.compression = 90
scene.render.resolution_x = 120
scene.render.resolution_y = 120
scene.render.dither_intensity = 0.0
scene.render.bake_margin = 2
scene.render.bake_bias = 0.0
scene.cycles.use_denoising = False
scene.cycles.samples = 10
scene.cycles.sampling_pattern = 'TABULATED_SOBOL'
scene.cycles.light_sampling_threshold = 0.0
scene.cycles.use_adaptive_sampling = False
scene.cycles.use_light_tree = False
scene.cycles.blur_glossy = 0.0
scene.cycles.volume_bounces = 1
scene.cycles.pixel_filter_type = 'GAUSSIAN'
scene.cycles.sample_clamp_indirect = 0.0
scene.view_settings.view_transform = 'Standard'
bpy.context.view_layer.update()
